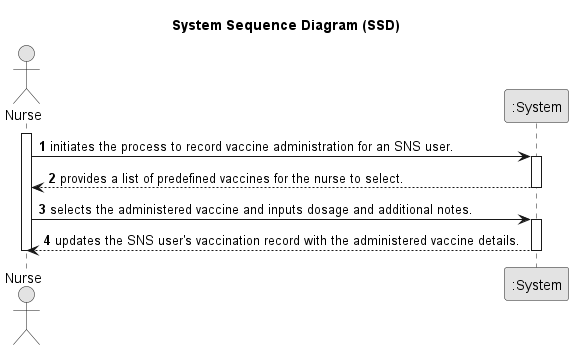

The diagram above was rendered by PlantUML. Its source (embedded in the PNG):
@startuml
skinparam monochrome true
skinparam packageStyle rectangle
skinparam shadowing false

title System Sequence Diagram (SSD)

autonumber

actor Nurse
participant ":System" as System

activate Nurse
    Nurse -> System : initiates the process to record vaccine administration for an SNS user.

activate System
    System --> Nurse : provides a list of predefined vaccines for the nurse to select.
    deactivate System

    Nurse -> System : selects the administered vaccine and inputs dosage and additional notes.
activate System
    System --> Nurse : updates the SNS user's vaccination record with the administered vaccine details.
deactivate System
deactivate Nurse

@enduml